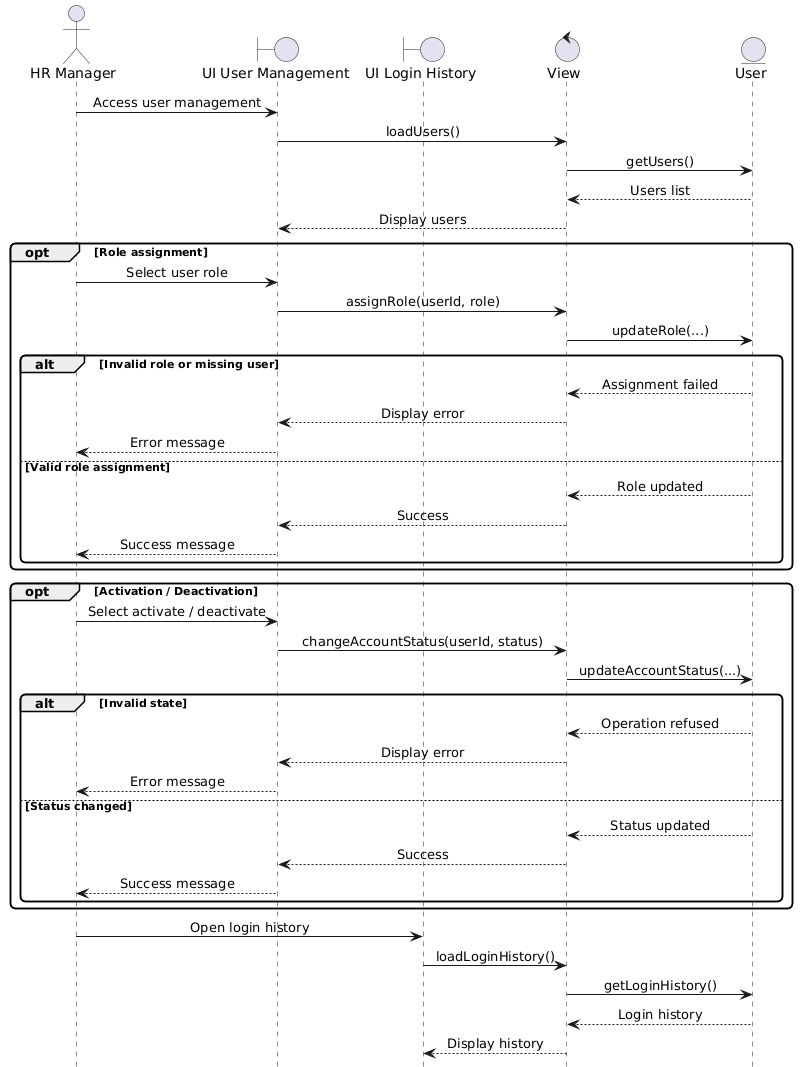

The diagram above was rendered by PlantUML. Its source (embedded in the PNG):
@startuml
hide footbox
skinparam shadowing false
skinparam roundcorner 10
skinparam sequenceMessageAlign center

actor "HR Manager" as HR
boundary "UI User Management" as UI1
boundary "UI Login History" as UI2
control "View" as V
entity "User" as U

HR -> UI1 : Access user management
UI1 -> V : loadUsers()
V -> U : getUsers()
U --> V : Users list
V --> UI1 : Display users

opt Role assignment
    HR -> UI1 : Select user role
    UI1 -> V : assignRole(userId, role)
    V -> U : updateRole(...)

    alt Invalid role or missing user
        U --> V : Assignment failed
        V --> UI1 : Display error
        UI1 --> HR : Error message
    else Valid role assignment
        U --> V : Role updated
        V --> UI1 : Success
        UI1 --> HR : Success message
    end
end

opt Activation / Deactivation
    HR -> UI1 : Select activate / deactivate
    UI1 -> V : changeAccountStatus(userId, status)
    V -> U : updateAccountStatus(...)

    alt Invalid state
        U --> V : Operation refused
        V --> UI1 : Display error
        UI1 --> HR : Error message
    else Status changed
        U --> V : Status updated
        V --> UI1 : Success
        UI1 --> HR : Success message
    end
end

HR -> UI2 : Open login history
UI2 -> V : loadLoginHistory()
V -> U : getLoginHistory()
U --> V : Login history
V --> UI2 : Display history
@enduml